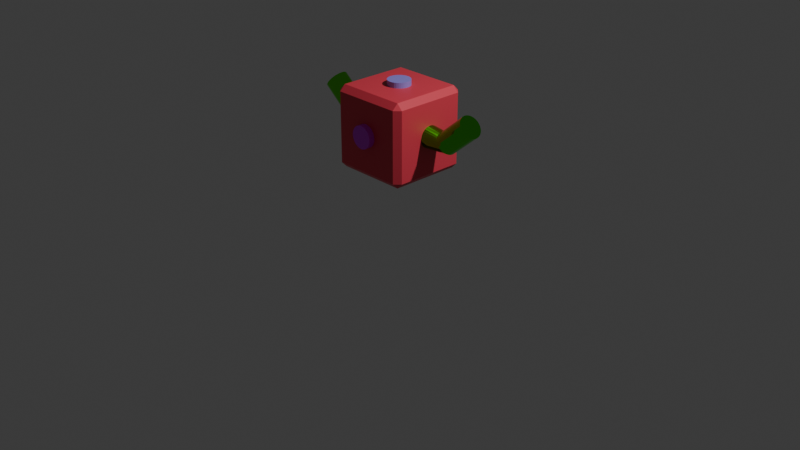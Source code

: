 # Source: Qubert.blend  (saved by Blender 4.3.34; exported with 4.5.12 LTS)
import bpy
from mathutils import Matrix  # noqa: F401  (used for matrix-valued properties, if any)

bpy.ops.wm.read_factory_settings(use_empty=True)
scene = bpy.context.scene
scene.name = 'Scene'

# ---- collections
col_collection = bpy.data.collections.new('Collection'); scene.collection.children.link(col_collection)

# ---- materials (node trees are filled in below, after node groups)
mat_material = bpy.data.materials.new('Material')
mat_material.alpha_threshold = 0.0
mat_material.roughness = 0.5
mat_material.line_color = (0.0, 0.0, 0.0, 1.0)
mat_material_003 = bpy.data.materials.new('Material.003')
mat_material_005 = bpy.data.materials.new('Material.005')
mat_material_004 = bpy.data.materials.new('Material.004')
mat_material_002 = bpy.data.materials.new('Material.002')
mat_material_001 = bpy.data.materials.new('Material.001')
mat_material_006 = bpy.data.materials.new('Material.006')

# ---- material node trees
mat_material.use_nodes = True; mat_material.node_tree.nodes.clear()
_N = mat_material.node_tree.nodes; _L = mat_material.node_tree.links
n0 = _N.new('ShaderNodeOutputMaterial'); n0.name = 'Material Output'; n0.location = (300, 300)
n1 = _N.new('ShaderNodeBsdfPrincipled'); n1.name = 'Principled BSDF'; n1.location = (10, 300)
n1.inputs[0].default_value = (0.8, 0.05678, 0.09176, 1.0)
n1.inputs[3].default_value = 1.45
_L.new(n1.outputs[0], n0.inputs[0])
n0.is_active_output = True
mat_material_003.use_nodes = True; mat_material_003.node_tree.nodes.clear()
_N = mat_material_003.node_tree.nodes; _L = mat_material_003.node_tree.links
n0 = _N.new('ShaderNodeBsdfPrincipled'); n0.name = 'Principled BSDF'; n0.location = (10, 300)
n0.inputs[0].default_value = (0.3253, 0.2674, 0.8014, 1.0)
n1 = _N.new('ShaderNodeOutputMaterial'); n1.name = 'Material Output'; n1.location = (300, 300)
_L.new(n0.outputs[0], n1.inputs[0])
n1.is_active_output = True
mat_material_005.use_nodes = True; mat_material_005.node_tree.nodes.clear()
_N = mat_material_005.node_tree.nodes; _L = mat_material_005.node_tree.links
n0 = _N.new('ShaderNodeBsdfPrincipled'); n0.name = 'Principled BSDF'; n0.location = (10, 300)
n0.inputs[0].default_value = (0.07458, 0.8011, 0.0, 1.0)
n0.inputs[1].default_value = 1.0
n0.inputs[2].default_value = 0.0
n1 = _N.new('ShaderNodeOutputMaterial'); n1.name = 'Material Output'; n1.location = (300, 300)
_L.new(n0.outputs[0], n1.inputs[0])
n1.is_active_output = True
mat_material_004.use_nodes = True; mat_material_004.node_tree.nodes.clear()
_N = mat_material_004.node_tree.nodes; _L = mat_material_004.node_tree.links
n0 = _N.new('ShaderNodeBsdfPrincipled'); n0.name = 'Principled BSDF'; n0.location = (10, 300)
n0.inputs[0].default_value = (0.0, 0.8015, 0.4343, 1.0)
n1 = _N.new('ShaderNodeOutputMaterial'); n1.name = 'Material Output'; n1.location = (300, 300)
_L.new(n0.outputs[0], n1.inputs[0])
n1.is_active_output = True
mat_material_002.use_nodes = True; mat_material_002.node_tree.nodes.clear()
_N = mat_material_002.node_tree.nodes; _L = mat_material_002.node_tree.links
n0 = _N.new('ShaderNodeBsdfPrincipled'); n0.name = 'Principled BSDF'; n0.location = (10, 300)
n0.inputs[0].default_value = (0.001349, 0.8007, 0.0, 1.0)
n1 = _N.new('ShaderNodeOutputMaterial'); n1.name = 'Material Output'; n1.location = (300, 300)
_L.new(n0.outputs[0], n1.inputs[0])
n1.is_active_output = True
mat_material_001.use_nodes = True; mat_material_001.node_tree.nodes.clear()
_N = mat_material_001.node_tree.nodes; _L = mat_material_001.node_tree.links
n0 = _N.new('ShaderNodeBsdfPrincipled'); n0.name = 'Principled BSDF'; n0.location = (10, 300)
n0.inputs[0].default_value = (0.6673, 0.0, 0.8033, 1.0)
n1 = _N.new('ShaderNodeOutputMaterial'); n1.name = 'Material Output'; n1.location = (300, 300)
_L.new(n0.outputs[0], n1.inputs[0])
n1.is_active_output = True
mat_material_006.use_nodes = True; mat_material_006.node_tree.nodes.clear()
_N = mat_material_006.node_tree.nodes; _L = mat_material_006.node_tree.links
n0 = _N.new('ShaderNodeBsdfPrincipled'); n0.name = 'Principled BSDF'; n0.location = (10, 300)
n0.inputs[0].default_value = (0.112, 0.8, 0.0, 1.0)
n0.inputs[1].default_value = 1.0
n0.inputs[2].default_value = 0.0
n0.inputs[3].default_value = 0.0
n1 = _N.new('ShaderNodeOutputMaterial'); n1.name = 'Material Output'; n1.location = (300, 300)
_L.new(n0.outputs[0], n1.inputs[0])
n1.is_active_output = True

# ---- world
world_world = bpy.data.worlds.new('World'); scene.world = world_world
world_world.use_nodes = True; world_world.node_tree.nodes.clear()
_N = world_world.node_tree.nodes; _L = world_world.node_tree.links
n0 = _N.new('ShaderNodeOutputWorld'); n0.name = 'World Output'; n0.location = (300, 300)
n1 = _N.new('ShaderNodeBackground'); n1.name = 'Background'; n1.location = (10, 300)
n1.inputs[0].default_value = (0.05088, 0.05088, 0.05088, 1.0)
_L.new(n1.outputs[0], n0.inputs[0])
n0.is_active_output = True
world_world.color = (0.05088, 0.05088, 0.05088)
world_world.sun_shadow_jitter_overblur = 0.0

# ---- cameras
cam_camera = bpy.data.cameras.new('Camera')
cam_camera.clip_end = 100.0
cam_camera.ortho_scale = 7.314

# ---- lights
light_light = bpy.data.lights.new('Light', 'POINT')
light_light.energy = 1000.0
light_light.shadow_soft_size = 0.1

# ---- meshes
me_cube = bpy.data.meshes.new('Cube')
me_cube.from_pydata([(1.0, 1.0, 1.0), (1.0, 1.0, -1.0), (1.0, -1.0, 1.0), (1.0, -1.0, -1.0), (-1.0, 1.0, 1.0), (-1.0, 1.0, -1.0), (-1.0, -1.0, 1.0), (-1.0, -1.0, -1.0)], [], [(0, 4, 6, 2), (3, 2, 6, 7), (7, 6, 4, 5), (5, 1, 3, 7), (1, 0, 2, 3), (5, 4, 0, 1)])
_uv = me_cube.uv_layers.new(name='UVMap')
_uv.uv.foreach_set('vector', [0.625, 0.5, 0.875, 0.5, 0.875, 0.75, 0.625, 0.75, 0.375, 0.75, 0.625, 0.75, 0.625, 1.0, 0.375, 1.0, 0.375, 0.0, 0.625, 0.0, 0.625, 0.25, 0.375, 0.25, 0.125, 0.5, 0.375, 0.5, 0.375, 0.75, 0.125, 0.75, 0.375, 0.5, 0.625, 0.5, 0.625, 0.75, 0.375, 0.75, 0.375, 0.25, 0.625, 0.25, 0.625, 0.5, 0.375, 0.5])
me_cube.materials.append(mat_material)
me_cube.use_mirror_vertex_groups = False
me_cube.update()
me_cylinder = bpy.data.meshes.new('Cylinder')
me_cylinder.from_pydata([(0.0, 1.0, -1.0), (0.0, 1.0, -0.2417), (0.1951, 0.9808, -1.0), (0.1951, 0.9808, -0.2417), (0.3827, 0.9239, -1.0), (0.3827, 0.9239, -0.2417), (0.5556, 0.8315, -1.0), (0.5556, 0.8315, -0.2417), (0.7071, 0.7071, -1.0), (0.7071, 0.7071, -0.2417), (0.8315, 0.5556, -1.0), (0.8315, 0.5556, -0.2417), (0.9239, 0.3827, -1.0), (0.9239, 0.3827, -0.2417), (0.9808, 0.1951, -1.0), (0.9808, 0.1951, -0.2417), (1.0, 0.0, -1.0), (1.0, 0.0, -0.2417), (0.9808, -0.1951, -1.0), (0.9808, -0.1951, -0.2417), (0.9239, -0.3827, -1.0), (0.9239, -0.3827, -0.2417), (0.8315, -0.5556, -1.0), (0.8315, -0.5556, -0.2417), (0.7071, -0.7071, -1.0), (0.7071, -0.7071, -0.2417), (0.5556, -0.8315, -1.0), (0.5556, -0.8315, -0.2417), (0.3827, -0.9239, -1.0), (0.3827, -0.9239, -0.2417), (0.1951, -0.9808, -1.0), (0.1951, -0.9808, -0.2417), (0.0, -1.0, -1.0), (0.0, -1.0, -0.2417), (-0.1951, -0.9808, -1.0), (-0.1951, -0.9808, -0.2417), (-0.3827, -0.9239, -1.0), (-0.3827, -0.9239, -0.2417), (-0.5556, -0.8315, -1.0), (-0.5556, -0.8315, -0.2417), (-0.7071, -0.7071, -1.0), (-0.7071, -0.7071, -0.2417), (-0.8315, -0.5556, -1.0), (-0.8315, -0.5556, -0.2417), (-0.9239, -0.3827, -1.0), (-0.9239, -0.3827, -0.2417), (-0.9808, -0.1951, -1.0), (-0.9808, -0.1951, -0.2417), (-1.0, 0.0, -1.0), (-1.0, 0.0, -0.2417), (-0.9808, 0.1951, -1.0), (-0.9808, 0.1951, -0.2417), (-0.9239, 0.3827, -1.0), (-0.9239, 0.3827, -0.2417), (-0.8315, 0.5556, -1.0), (-0.8315, 0.5556, -0.2417), (-0.7071, 0.7071, -1.0), (-0.7071, 0.7071, -0.2417), (-0.5556, 0.8315, -1.0), (-0.5556, 0.8315, -0.2417), (-0.3827, 0.9239, -1.0), (-0.3827, 0.9239, -0.2417), (-0.1951, 0.9808, -1.0), (-0.1951, 0.9808, -0.2417)], [], [(0, 1, 3, 2), (2, 3, 5, 4), (4, 5, 7, 6), (6, 7, 9, 8), (8, 9, 11, 10), (10, 11, 13, 12), (12, 13, 15, 14), (14, 15, 17, 16), (16, 17, 19, 18), (18, 19, 21, 20), (20, 21, 23, 22), (22, 23, 25, 24), (24, 25, 27, 26), (26, 27, 29, 28), (28, 29, 31, 30), (30, 31, 33, 32), (32, 33, 35, 34), (34, 35, 37, 36), (36, 37, 39, 38), (38, 39, 41, 40), (40, 41, 43, 42), (42, 43, 45, 44), (44, 45, 47, 46), (46, 47, 49, 48), (48, 49, 51, 50), (50, 51, 53, 52), (52, 53, 55, 54), (54, 55, 57, 56), (56, 57, 59, 58), (58, 59, 61, 60), (3, 1, 63, 61, 59, 57, 55, 53, 51, 49, 47, 45, 43, 41, 39, 37, 35, 33, 31, 29, 27, 25, 23, 21, 19, 17, 15, 13, 11, 9, 7, 5), (60, 61, 63, 62), (62, 63, 1, 0), (0, 2, 4, 6, 8, 10, 12, 14, 16, 18, 20, 22, 24, 26, 28, 30, 32, 34, 36, 38, 40, 42, 44, 46, 48, 50, 52, 54, 56, 58, 60, 62)])
_uv = me_cylinder.uv_layers.new(name='UVMap')
_uv.uv.foreach_set('vector', [1.0, 0.5, 1.0, 1.0, 0.9688, 1.0, 0.9688, 0.5, 0.9688, 0.5, 0.9688, 1.0, 0.9375, 1.0, 0.9375, 0.5, 0.9375, 0.5, 0.9375, 1.0, 0.9062, 1.0, 0.9062, 0.5, 0.9062, 0.5, 0.9062, 1.0, 0.875, 1.0, 0.875, 0.5, 0.875, 0.5, 0.875, 1.0, 0.8438, 1.0, 0.8438, 0.5, 0.8438, 0.5, 0.8438, 1.0, 0.8125, 1.0, 0.8125, 0.5, 0.8125, 0.5, 0.8125, 1.0, 0.7812, 1.0, 0.7812, 0.5, 0.7812, 0.5, 0.7812, 1.0, 0.75, 1.0, 0.75, 0.5, 0.75, 0.5, 0.75, 1.0, 0.7188, 1.0, 0.7188, 0.5, 0.7188, 0.5, 0.7188, 1.0, 0.6875, 1.0, 0.6875, 0.5, 0.6875, 0.5, 0.6875, 1.0, 0.6562, 1.0, 0.6562, 0.5, 0.6562, 0.5, 0.6562, 1.0, 0.625, 1.0, 0.625, 0.5, 0.625, 0.5, 0.625, 1.0, 0.5938, 1.0, 0.5938, 0.5, 0.5938, 0.5, 0.5938, 1.0, 0.5625, 1.0, 0.5625, 0.5, 0.5625, 0.5, 0.5625, 1.0, 0.5312, 1.0, 0.5312, 0.5, 0.5312, 0.5, 0.5312, 1.0, 0.5, 1.0, 0.5, 0.5, 0.5, 0.5, 0.5, 1.0, 0.4688, 1.0, 0.4688, 0.5, 0.4688, 0.5, 0.4688, 1.0, 0.4375, 1.0, 0.4375, 0.5, 0.4375, 0.5, 0.4375, 1.0, 0.4062, 1.0, 0.4062, 0.5, 0.4062, 0.5, 0.4062, 1.0, 0.375, 1.0, 0.375, 0.5, 0.375, 0.5, 0.375, 1.0, 0.3438, 1.0, 0.3438, 0.5, 0.3438, 0.5, 0.3438, 1.0, 0.3125, 1.0, 0.3125, 0.5, 0.3125, 0.5, 0.3125, 1.0, 0.2812, 1.0, 0.2812, 0.5, 0.2812, 0.5, 0.2812, 1.0, 0.25, 1.0, 0.25, 0.5, 0.25, 0.5, 0.25, 1.0, 0.2188, 1.0, 0.2188, 0.5, 0.2188, 0.5, 0.2188, 1.0, 0.1875, 1.0, 0.1875, 0.5, 0.1875, 0.5, 0.1875, 1.0, 0.1562, 1.0, 0.1562, 0.5, 0.1562, 0.5, 0.1562, 1.0, 0.125, 1.0, 0.125, 0.5, 0.125, 0.5, 0.125, 1.0, 0.09375, 1.0, 0.09375, 0.5, 0.09375, 0.5, 0.09375, 1.0, 0.0625, 1.0, 0.0625, 0.5, 0.2968, 0.4854, 0.25, 0.49, 0.2032, 0.4854, 0.1582, 0.4717, 0.1167, 0.4496, 0.08029, 0.4197, 0.05045, 0.3833, 0.02827, 0.3418, 0.01461, 0.2968, 0.01, 0.25, 0.01461, 0.2032, 0.02827, 0.1582, 0.05045, 0.1167, 0.08029, 0.08029, 0.1167, 0.05045, 0.1582, 0.02827, 0.2032, 0.01461, 0.25, 0.01, 0.2968, 0.01461, 0.3418, 0.02827, 0.3833, 0.05045, 0.4197, 0.08029, 0.4496, 0.1167, 0.4717, 0.1582, 0.4854, 0.2032, 0.49, 0.25, 0.4854, 0.2968, 0.4717, 0.3418, 0.4496, 0.3833, 0.4197, 0.4197, 0.3833, 0.4496, 0.3418, 0.4717, 0.0625, 0.5, 0.0625, 1.0, 0.03125, 1.0, 0.03125, 0.5, 0.03125, 0.5, 0.03125, 1.0, 0.0, 1.0, 0.0, 0.5, 0.75, 0.49, 0.7968, 0.4854, 0.8418, 0.4717, 0.8833, 0.4496, 0.9197, 0.4197, 0.9496, 0.3833, 0.9717, 0.3418, 0.9854, 0.2968, 0.99, 0.25, 0.9854, 0.2032, 0.9717, 0.1582, 0.9496, 0.1167, 0.9197, 0.08029, 0.8833, 0.05045, 0.8418, 0.02827, 0.7968, 0.01461, 0.75, 0.01, 0.7032, 0.01461, 0.6582, 0.02827, 0.6167, 0.05045, 0.5803, 0.08029, 0.5504, 0.1167, 0.5283, 0.1582, 0.5146, 0.2032, 0.51, 0.25, 0.5146, 0.2968, 0.5283, 0.3418, 0.5504, 0.3833, 0.5803, 0.4197, 0.6167, 0.4496, 0.6582, 0.4717, 0.7032, 0.4854])
me_cylinder.materials.append(mat_material_003)
me_cylinder.update()
me_cylinder_001 = bpy.data.meshes.new('Cylinder.001')
me_cylinder_001.from_pydata([(0.0, 1.0, -1.0), (-0.02453, 0.9987, 1.089), (0.1951, 0.9808, -1.0), (0.1246, 0.9888, 1.216), (0.3827, 0.9239, -1.0), (0.2689, 0.941, 1.34), (0.5556, 0.8315, -1.0), (0.4028, 0.8569, 1.456), (0.7071, 0.7071, -1.0), (0.5213, 0.74, 1.559), (0.8315, 0.5556, -1.0), (0.6198, 0.5946, 1.646), (0.9239, 0.3827, -1.0), (0.6944, 0.4263, 1.714), (0.9808, 0.1951, -1.0), (0.7424, 0.2417, 1.759), (1.0, 0.0, -1.0), (0.7618, 0.04779, 1.78), (0.9808, -0.1951, -1.0), (0.7519, -0.148, 1.777), (0.9239, -0.3827, -1.0), (0.7132, -0.338, 1.748), (0.8315, -0.5556, -1.0), (0.647, -0.5151, 1.696), (0.7071, -0.7071, -1.0), (0.556, -0.6724, 1.623), (0.5556, -0.8315, -1.0), (0.4436, -0.8038, 1.53), (0.3827, -0.9239, -1.0), (0.3142, -0.9044, 1.423), (0.1951, -0.9808, -1.0), (0.1727, -0.9702, 1.304), (0.0, -1.0, -1.0), (0.02452, -0.9987, 1.179), (-0.1951, -0.9808, -1.0), (-0.1246, -0.9888, 1.052), (-0.3827, -0.9239, -1.0), (-0.2689, -0.941, 0.9284), (-0.5556, -0.8315, -1.0), (-0.4028, -0.8569, 0.8125), (-0.7071, -0.7071, -1.0), (-0.5213, -0.74, 0.709), (-0.8315, -0.5556, -1.0), (-0.6198, -0.5946, 0.6219), (-0.9239, -0.3827, -1.0), (-0.6944, -0.4263, 0.5544), (-0.9808, -0.1951, -1.0), (-0.7424, -0.2417, 0.5092), (-1.0, 0.0, -1.0), (-0.7618, -0.04779, 0.488), (-0.9808, 0.1951, -1.0), (-0.7519, 0.148, 0.4916), (-0.9239, 0.3827, -1.0), (-0.7132, 0.338, 0.52), (-0.8315, 0.5556, -1.0), (-0.647, 0.5151, 0.5719), (-0.7071, 0.7071, -1.0), (-0.556, 0.6724, 0.6454), (-0.5556, 0.8315, -1.0), (-0.4436, 0.8038, 0.7378), (-0.3827, 0.9239, -1.0), (-0.3142, 0.9044, 0.8453), (-0.1951, 0.9808, -1.0), (-0.1727, 0.9702, 0.9639), (-2.064, 1.057, 3.489), (-1.915, 1.047, 3.616), (-1.77, 0.9989, 3.74), (-1.636, 0.9149, 3.856), (-1.518, 0.7979, 3.959), (-1.419, 0.6525, 4.046), (-1.345, 0.4843, 4.114), (-1.297, 0.2997, 4.159), (-1.277, 0.1058, 4.18), (-1.287, -0.09, 4.177), (-1.326, -0.2801, 4.148), (-1.392, -0.4571, 4.096), (-1.483, -0.6144, 4.023), (-1.596, -0.7459, 3.93), (-1.725, -0.8464, 3.823), (-1.866, -0.9122, 3.704), (-2.015, -0.9407, 3.579), (-2.164, -0.9309, 3.452), (-2.308, -0.883, 3.328), (-2.442, -0.799, 3.213), (-2.56, -0.682, 3.109), (-2.659, -0.5366, 3.022), (-2.734, -0.3684, 2.954), (-2.781, -0.1837, 2.909), (-2.801, 0.01017, 2.888), (-2.791, 0.2059, 2.892), (-2.752, 0.396, 2.92), (-2.686, 0.5731, 2.972), (-2.595, 0.7303, 3.045), (-2.483, 0.8618, 3.138), (-2.353, 0.9623, 3.245), (-2.212, 1.028, 3.364)], [], [(0, 1, 3, 2), (2, 3, 5, 4), (4, 5, 7, 6), (6, 7, 9, 8), (8, 9, 11, 10), (10, 11, 13, 12), (12, 13, 15, 14), (14, 15, 17, 16), (16, 17, 19, 18), (18, 19, 21, 20), (20, 21, 23, 22), (22, 23, 25, 24), (24, 25, 27, 26), (26, 27, 29, 28), (28, 29, 31, 30), (30, 31, 33, 32), (32, 33, 35, 34), (34, 35, 37, 36), (36, 37, 39, 38), (38, 39, 41, 40), (40, 41, 43, 42), (42, 43, 45, 44), (44, 45, 47, 46), (46, 47, 49, 48), (48, 49, 51, 50), (50, 51, 53, 52), (52, 53, 55, 54), (54, 55, 57, 56), (56, 57, 59, 58), (58, 59, 61, 60), (49, 47, 87, 88), (60, 61, 63, 62), (62, 63, 1, 0), (0, 2, 4, 6, 8, 10, 12, 14, 16, 18, 20, 22, 24, 26, 28, 30, 32, 34, 36, 38, 40, 42, 44, 46, 48, 50, 52, 54, 56, 58, 60, 62), (65, 64, 95, 94, 93, 92, 91, 90, 89, 88, 87, 86, 85, 84, 83, 82, 81, 80, 79, 78, 77, 76, 75, 74, 73, 72, 71, 70, 69, 68, 67, 66), (5, 3, 65, 66), (23, 21, 74, 75), (41, 39, 83, 84), (59, 57, 92, 93), (15, 13, 70, 71), (33, 31, 79, 80), (51, 49, 88, 89), (7, 5, 66, 67), (25, 23, 75, 76), (43, 41, 84, 85), (61, 59, 93, 94), (17, 15, 71, 72), (35, 33, 80, 81), (53, 51, 89, 90), (9, 7, 67, 68), (27, 25, 76, 77), (45, 43, 85, 86), (63, 61, 94, 95), (19, 17, 72, 73), (37, 35, 81, 82), (55, 53, 90, 91), (11, 9, 68, 69), (29, 27, 77, 78), (47, 45, 86, 87), (3, 1, 64, 65), (1, 63, 95, 64), (21, 19, 73, 74), (39, 37, 82, 83), (57, 55, 91, 92), (13, 11, 69, 70), (31, 29, 78, 79)])
_uv = me_cylinder_001.uv_layers.new(name='UVMap')
_uv.uv.foreach_set('vector', [1.0, 0.5, 1.0, 1.0, 0.9688, 1.0, 0.9688, 0.5, 0.9688, 0.5, 0.9688, 1.0, 0.9375, 1.0, 0.9375, 0.5, 0.9375, 0.5, 0.9375, 1.0, 0.9062, 1.0, 0.9062, 0.5, 0.9062, 0.5, 0.9062, 1.0, 0.875, 1.0, 0.875, 0.5, 0.875, 0.5, 0.875, 1.0, 0.8438, 1.0, 0.8438, 0.5, 0.8438, 0.5, 0.8438, 1.0, 0.8125, 1.0, 0.8125, 0.5, 0.8125, 0.5, 0.8125, 1.0, 0.7812, 1.0, 0.7812, 0.5, 0.7812, 0.5, 0.7812, 1.0, 0.75, 1.0, 0.75, 0.5, 0.75, 0.5, 0.75, 1.0, 0.7188, 1.0, 0.7188, 0.5, 0.7188, 0.5, 0.7188, 1.0, 0.6875, 1.0, 0.6875, 0.5, 0.6875, 0.5, 0.6875, 1.0, 0.6562, 1.0, 0.6562, 0.5, 0.6562, 0.5, 0.6562, 1.0, 0.625, 1.0, 0.625, 0.5, 0.625, 0.5, 0.625, 1.0, 0.5938, 1.0, 0.5938, 0.5, 0.5938, 0.5, 0.5938, 1.0, 0.5625, 1.0, 0.5625, 0.5, 0.5625, 0.5, 0.5625, 1.0, 0.5312, 1.0, 0.5312, 0.5, 0.5312, 0.5, 0.5312, 1.0, 0.5, 1.0, 0.5, 0.5, 0.5, 0.5, 0.5, 1.0, 0.4688, 1.0, 0.4688, 0.5, 0.4688, 0.5, 0.4688, 1.0, 0.4375, 1.0, 0.4375, 0.5, 0.4375, 0.5, 0.4375, 1.0, 0.4062, 1.0, 0.4062, 0.5, 0.4062, 0.5, 0.4062, 1.0, 0.375, 1.0, 0.375, 0.5, 0.375, 0.5, 0.375, 1.0, 0.3438, 1.0, 0.3438, 0.5, 0.3438, 0.5, 0.3438, 1.0, 0.3125, 1.0, 0.3125, 0.5, 0.3125, 0.5, 0.3125, 1.0, 0.2812, 1.0, 0.2812, 0.5, 0.2812, 0.5, 0.2812, 1.0, 0.25, 1.0, 0.25, 0.5, 0.25, 0.5, 0.25, 1.0, 0.2188, 1.0, 0.2188, 0.5, 0.2188, 0.5, 0.2188, 1.0, 0.1875, 1.0, 0.1875, 0.5, 0.1875, 0.5, 0.1875, 1.0, 0.1562, 1.0, 0.1562, 0.5, 0.1562, 0.5, 0.1562, 1.0, 0.125, 1.0, 0.125, 0.5, 0.125, 0.5, 0.125, 1.0, 0.09375, 1.0, 0.09375, 0.5, 0.09375, 0.5, 0.09375, 1.0, 0.0625, 1.0, 0.0625, 0.5, 0.25, 1.0, 0.2812, 1.0, 0.2812, 1.0, 0.25, 1.0, 0.0625, 0.5, 0.0625, 1.0, 0.03125, 1.0, 0.03125, 0.5, 0.03125, 0.5, 0.03125, 1.0, 0.0, 1.0, 0.0, 0.5, 0.75, 0.49, 0.7968, 0.4854, 0.8418, 0.4717, 0.8833, 0.4496, 0.9197, 0.4197, 0.9496, 0.3833, 0.9717, 0.3418, 0.9854, 0.2968, 0.99, 0.25, 0.9854, 0.2032, 0.9717, 0.1582, 0.9496, 0.1167, 0.9197, 0.08029, 0.8833, 0.05045, 0.8418, 0.02827, 0.7968, 0.01461, 0.75, 0.01, 0.7032, 0.01461, 0.6582, 0.02827, 0.6167, 0.05045, 0.5803, 0.08029, 0.5504, 0.1167, 0.5283, 0.1582, 0.5146, 0.2032, 0.51, 0.25, 0.5146, 0.2968, 0.5283, 0.3418, 0.5504, 0.3833, 0.5803, 0.4197, 0.6167, 0.4496, 0.6582, 0.4717, 0.7032, 0.4854, 0.2968, 0.4854, 0.25, 0.49, 0.2032, 0.4854, 0.1582, 0.4717, 0.1167, 0.4496, 0.08029, 0.4197, 0.05045, 0.3833, 0.02827, 0.3418, 0.01461, 0.2968, 0.01, 0.25, 0.01461, 0.2032, 0.02827, 0.1582, 0.05045, 0.1167, 0.08029, 0.08029, 0.1167, 0.05045, 0.1582, 0.02827, 0.2032, 0.01461, 0.25, 0.01, 0.2968, 0.01461, 0.3418, 0.02827, 0.3833, 0.05045, 0.4197, 0.08029, 0.4496, 0.1167, 0.4717, 0.1582, 0.4854, 0.2032, 0.49, 0.25, 0.4854, 0.2968, 0.4717, 0.3418, 0.4496, 0.3833, 0.4197, 0.4197, 0.3833, 0.4496, 0.3418, 0.4717, 0.9375, 1.0, 0.9688, 1.0, 0.9688, 1.0, 0.9375, 1.0, 0.6562, 1.0, 0.6875, 1.0, 0.6875, 1.0, 0.6562, 1.0, 0.375, 1.0, 0.4062, 1.0, 0.4062, 1.0, 0.375, 1.0, 0.09375, 1.0, 0.125, 1.0, 0.125, 1.0, 0.09375, 1.0, 0.7812, 1.0, 0.8125, 1.0, 0.8125, 1.0, 0.7812, 1.0, 0.5, 1.0, 0.5312, 1.0, 0.5312, 1.0, 0.5, 1.0, 0.2188, 1.0, 0.25, 1.0, 0.25, 1.0, 0.2188, 1.0, 0.9062, 1.0, 0.9375, 1.0, 0.9375, 1.0, 0.9062, 1.0, 0.625, 1.0, 0.6562, 1.0, 0.6562, 1.0, 0.625, 1.0, 0.3438, 1.0, 0.375, 1.0, 0.375, 1.0, 0.3438, 1.0, 0.0625, 1.0, 0.09375, 1.0, 0.09375, 1.0, 0.0625, 1.0, 0.75, 1.0, 0.7812, 1.0, 0.7812, 1.0, 0.75, 1.0, 0.4688, 1.0, 0.5, 1.0, 0.5, 1.0, 0.4688, 1.0, 0.1875, 1.0, 0.2188, 1.0, 0.2188, 1.0, 0.1875, 1.0, 0.875, 1.0, 0.9062, 1.0, 0.9062, 1.0, 0.875, 1.0, 0.5938, 1.0, 0.625, 1.0, 0.625, 1.0, 0.5938, 1.0, 0.3125, 1.0, 0.3438, 1.0, 0.3438, 1.0, 0.3125, 1.0, 0.03125, 1.0, 0.0625, 1.0, 0.0625, 1.0, 0.03125, 1.0, 0.7188, 1.0, 0.75, 1.0, 0.75, 1.0, 0.7188, 1.0, 0.4375, 1.0, 0.4688, 1.0, 0.4688, 1.0, 0.4375, 1.0, 0.1562, 1.0, 0.1875, 1.0, 0.1875, 1.0, 0.1562, 1.0, 0.8438, 1.0, 0.875, 1.0, 0.875, 1.0, 0.8438, 1.0, 0.5625, 1.0, 0.5938, 1.0, 0.5938, 1.0, 0.5625, 1.0, 0.2812, 1.0, 0.3125, 1.0, 0.3125, 1.0, 0.2812, 1.0, 0.9688, 1.0, 1.0, 1.0, 1.0, 1.0, 0.9688, 1.0, 0.0, 1.0, 0.03125, 1.0, 0.03125, 1.0, 0.0, 1.0, 0.6875, 1.0, 0.7188, 1.0, 0.7188, 1.0, 0.6875, 1.0, 0.4062, 1.0, 0.4375, 1.0, 0.4375, 1.0, 0.4062, 1.0, 0.125, 1.0, 0.1562, 1.0, 0.1562, 1.0, 0.125, 1.0, 0.8125, 1.0, 0.8438, 1.0, 0.8438, 1.0, 0.8125, 1.0, 0.5312, 1.0, 0.5625, 1.0, 0.5625, 1.0, 0.5312, 1.0])
me_cylinder_001.materials.append(mat_material_005)
me_cylinder_001.update()
me_cylinder_003 = bpy.data.meshes.new('Cylinder.003')
me_cylinder_003.from_pydata([(0.0, 1.0, -1.0), (0.0, 1.0, -0.2417), (0.1951, 0.9808, -1.0), (0.1951, 0.9808, -0.2417), (0.3827, 0.9239, -1.0), (0.3827, 0.9239, -0.2417), (0.5556, 0.8315, -1.0), (0.5556, 0.8315, -0.2417), (0.7071, 0.7071, -1.0), (0.7071, 0.7071, -0.2417), (0.8315, 0.5556, -1.0), (0.8315, 0.5556, -0.2417), (0.9239, 0.3827, -1.0), (0.9239, 0.3827, -0.2417), (0.9808, 0.1951, -1.0), (0.9808, 0.1951, -0.2417), (1.0, 0.0, -1.0), (1.0, 0.0, -0.2417), (0.9808, -0.1951, -1.0), (0.9808, -0.1951, -0.2417), (0.9239, -0.3827, -1.0), (0.9239, -0.3827, -0.2417), (0.8315, -0.5556, -1.0), (0.8315, -0.5556, -0.2417), (0.7071, -0.7071, -1.0), (0.7071, -0.7071, -0.2417), (0.5556, -0.8315, -1.0), (0.5556, -0.8315, -0.2417), (0.3827, -0.9239, -1.0), (0.3827, -0.9239, -0.2417), (0.1951, -0.9808, -1.0), (0.1951, -0.9808, -0.2417), (0.0, -1.0, -1.0), (0.0, -1.0, -0.2417), (-0.1951, -0.9808, -1.0), (-0.1951, -0.9808, -0.2417), (-0.3827, -0.9239, -1.0), (-0.3827, -0.9239, -0.2417), (-0.5556, -0.8315, -1.0), (-0.5556, -0.8315, -0.2417), (-0.7071, -0.7071, -1.0), (-0.7071, -0.7071, -0.2417), (-0.8315, -0.5556, -1.0), (-0.8315, -0.5556, -0.2417), (-0.9239, -0.3827, -1.0), (-0.9239, -0.3827, -0.2417), (-0.9808, -0.1951, -1.0), (-0.9808, -0.1951, -0.2417), (-1.0, 0.0, -1.0), (-1.0, 0.0, -0.2417), (-0.9808, 0.1951, -1.0), (-0.9808, 0.1951, -0.2417), (-0.9239, 0.3827, -1.0), (-0.9239, 0.3827, -0.2417), (-0.8315, 0.5556, -1.0), (-0.8315, 0.5556, -0.2417), (-0.7071, 0.7071, -1.0), (-0.7071, 0.7071, -0.2417), (-0.5556, 0.8315, -1.0), (-0.5556, 0.8315, -0.2417), (-0.3827, 0.9239, -1.0), (-0.3827, 0.9239, -0.2417), (-0.1951, 0.9808, -1.0), (-0.1951, 0.9808, -0.2417)], [], [(0, 1, 3, 2), (2, 3, 5, 4), (4, 5, 7, 6), (6, 7, 9, 8), (8, 9, 11, 10), (10, 11, 13, 12), (12, 13, 15, 14), (14, 15, 17, 16), (16, 17, 19, 18), (18, 19, 21, 20), (20, 21, 23, 22), (22, 23, 25, 24), (24, 25, 27, 26), (26, 27, 29, 28), (28, 29, 31, 30), (30, 31, 33, 32), (32, 33, 35, 34), (34, 35, 37, 36), (36, 37, 39, 38), (38, 39, 41, 40), (40, 41, 43, 42), (42, 43, 45, 44), (44, 45, 47, 46), (46, 47, 49, 48), (48, 49, 51, 50), (50, 51, 53, 52), (52, 53, 55, 54), (54, 55, 57, 56), (56, 57, 59, 58), (58, 59, 61, 60), (3, 1, 63, 61, 59, 57, 55, 53, 51, 49, 47, 45, 43, 41, 39, 37, 35, 33, 31, 29, 27, 25, 23, 21, 19, 17, 15, 13, 11, 9, 7, 5), (60, 61, 63, 62), (62, 63, 1, 0), (0, 2, 4, 6, 8, 10, 12, 14, 16, 18, 20, 22, 24, 26, 28, 30, 32, 34, 36, 38, 40, 42, 44, 46, 48, 50, 52, 54, 56, 58, 60, 62)])
_uv = me_cylinder_003.uv_layers.new(name='UVMap')
_uv.uv.foreach_set('vector', [1.0, 0.5, 1.0, 1.0, 0.9688, 1.0, 0.9688, 0.5, 0.9688, 0.5, 0.9688, 1.0, 0.9375, 1.0, 0.9375, 0.5, 0.9375, 0.5, 0.9375, 1.0, 0.9062, 1.0, 0.9062, 0.5, 0.9062, 0.5, 0.9062, 1.0, 0.875, 1.0, 0.875, 0.5, 0.875, 0.5, 0.875, 1.0, 0.8438, 1.0, 0.8438, 0.5, 0.8438, 0.5, 0.8438, 1.0, 0.8125, 1.0, 0.8125, 0.5, 0.8125, 0.5, 0.8125, 1.0, 0.7812, 1.0, 0.7812, 0.5, 0.7812, 0.5, 0.7812, 1.0, 0.75, 1.0, 0.75, 0.5, 0.75, 0.5, 0.75, 1.0, 0.7188, 1.0, 0.7188, 0.5, 0.7188, 0.5, 0.7188, 1.0, 0.6875, 1.0, 0.6875, 0.5, 0.6875, 0.5, 0.6875, 1.0, 0.6562, 1.0, 0.6562, 0.5, 0.6562, 0.5, 0.6562, 1.0, 0.625, 1.0, 0.625, 0.5, 0.625, 0.5, 0.625, 1.0, 0.5938, 1.0, 0.5938, 0.5, 0.5938, 0.5, 0.5938, 1.0, 0.5625, 1.0, 0.5625, 0.5, 0.5625, 0.5, 0.5625, 1.0, 0.5312, 1.0, 0.5312, 0.5, 0.5312, 0.5, 0.5312, 1.0, 0.5, 1.0, 0.5, 0.5, 0.5, 0.5, 0.5, 1.0, 0.4688, 1.0, 0.4688, 0.5, 0.4688, 0.5, 0.4688, 1.0, 0.4375, 1.0, 0.4375, 0.5, 0.4375, 0.5, 0.4375, 1.0, 0.4062, 1.0, 0.4062, 0.5, 0.4062, 0.5, 0.4062, 1.0, 0.375, 1.0, 0.375, 0.5, 0.375, 0.5, 0.375, 1.0, 0.3438, 1.0, 0.3438, 0.5, 0.3438, 0.5, 0.3438, 1.0, 0.3125, 1.0, 0.3125, 0.5, 0.3125, 0.5, 0.3125, 1.0, 0.2812, 1.0, 0.2812, 0.5, 0.2812, 0.5, 0.2812, 1.0, 0.25, 1.0, 0.25, 0.5, 0.25, 0.5, 0.25, 1.0, 0.2188, 1.0, 0.2188, 0.5, 0.2188, 0.5, 0.2188, 1.0, 0.1875, 1.0, 0.1875, 0.5, 0.1875, 0.5, 0.1875, 1.0, 0.1562, 1.0, 0.1562, 0.5, 0.1562, 0.5, 0.1562, 1.0, 0.125, 1.0, 0.125, 0.5, 0.125, 0.5, 0.125, 1.0, 0.09375, 1.0, 0.09375, 0.5, 0.09375, 0.5, 0.09375, 1.0, 0.0625, 1.0, 0.0625, 0.5, 0.2968, 0.4854, 0.25, 0.49, 0.2032, 0.4854, 0.1582, 0.4717, 0.1167, 0.4496, 0.08029, 0.4197, 0.05045, 0.3833, 0.02827, 0.3418, 0.01461, 0.2968, 0.01, 0.25, 0.01461, 0.2032, 0.02827, 0.1582, 0.05045, 0.1167, 0.08029, 0.08029, 0.1167, 0.05045, 0.1582, 0.02827, 0.2032, 0.01461, 0.25, 0.01, 0.2968, 0.01461, 0.3418, 0.02827, 0.3833, 0.05045, 0.4197, 0.08029, 0.4496, 0.1167, 0.4717, 0.1582, 0.4854, 0.2032, 0.49, 0.25, 0.4854, 0.2968, 0.4717, 0.3418, 0.4496, 0.3833, 0.4197, 0.4197, 0.3833, 0.4496, 0.3418, 0.4717, 0.0625, 0.5, 0.0625, 1.0, 0.03125, 1.0, 0.03125, 0.5, 0.03125, 0.5, 0.03125, 1.0, 0.0, 1.0, 0.0, 0.5, 0.75, 0.49, 0.7968, 0.4854, 0.8418, 0.4717, 0.8833, 0.4496, 0.9197, 0.4197, 0.9496, 0.3833, 0.9717, 0.3418, 0.9854, 0.2968, 0.99, 0.25, 0.9854, 0.2032, 0.9717, 0.1582, 0.9496, 0.1167, 0.9197, 0.08029, 0.8833, 0.05045, 0.8418, 0.02827, 0.7968, 0.01461, 0.75, 0.01, 0.7032, 0.01461, 0.6582, 0.02827, 0.6167, 0.05045, 0.5803, 0.08029, 0.5504, 0.1167, 0.5283, 0.1582, 0.5146, 0.2032, 0.51, 0.25, 0.5146, 0.2968, 0.5283, 0.3418, 0.5504, 0.3833, 0.5803, 0.4197, 0.6167, 0.4496, 0.6582, 0.4717, 0.7032, 0.4854])
me_cylinder_003.materials.append(mat_material_004)
me_cylinder_003.update()
me_cylinder_004 = bpy.data.meshes.new('Cylinder.004')
me_cylinder_004.from_pydata([(0.0, 1.0, -1.0), (0.0, 1.0, -0.2417), (0.1951, 0.9808, -1.0), (0.1951, 0.9808, -0.2417), (0.3827, 0.9239, -1.0), (0.3827, 0.9239, -0.2417), (0.5556, 0.8315, -1.0), (0.5556, 0.8315, -0.2417), (0.7071, 0.7071, -1.0), (0.7071, 0.7071, -0.2417), (0.8315, 0.5556, -1.0), (0.8315, 0.5556, -0.2417), (0.9239, 0.3827, -1.0), (0.9239, 0.3827, -0.2417), (0.9808, 0.1951, -1.0), (0.9808, 0.1951, -0.2417), (1.0, 0.0, -1.0), (1.0, 0.0, -0.2417), (0.9808, -0.1951, -1.0), (0.9808, -0.1951, -0.2417), (0.9239, -0.3827, -1.0), (0.9239, -0.3827, -0.2417), (0.8315, -0.5556, -1.0), (0.8315, -0.5556, -0.2417), (0.7071, -0.7071, -1.0), (0.7071, -0.7071, -0.2417), (0.5556, -0.8315, -1.0), (0.5556, -0.8315, -0.2417), (0.3827, -0.9239, -1.0), (0.3827, -0.9239, -0.2417), (0.1951, -0.9808, -1.0), (0.1951, -0.9808, -0.2417), (0.0, -1.0, -1.0), (0.0, -1.0, -0.2417), (-0.1951, -0.9808, -1.0), (-0.1951, -0.9808, -0.2417), (-0.3827, -0.9239, -1.0), (-0.3827, -0.9239, -0.2417), (-0.5556, -0.8315, -1.0), (-0.5556, -0.8315, -0.2417), (-0.7071, -0.7071, -1.0), (-0.7071, -0.7071, -0.2417), (-0.8315, -0.5556, -1.0), (-0.8315, -0.5556, -0.2417), (-0.9239, -0.3827, -1.0), (-0.9239, -0.3827, -0.2417), (-0.9808, -0.1951, -1.0), (-0.9808, -0.1951, -0.2417), (-1.0, 0.0, -1.0), (-1.0, 0.0, -0.2417), (-0.9808, 0.1951, -1.0), (-0.9808, 0.1951, -0.2417), (-0.9239, 0.3827, -1.0), (-0.9239, 0.3827, -0.2417), (-0.8315, 0.5556, -1.0), (-0.8315, 0.5556, -0.2417), (-0.7071, 0.7071, -1.0), (-0.7071, 0.7071, -0.2417), (-0.5556, 0.8315, -1.0), (-0.5556, 0.8315, -0.2417), (-0.3827, 0.9239, -1.0), (-0.3827, 0.9239, -0.2417), (-0.1951, 0.9808, -1.0), (-0.1951, 0.9808, -0.2417)], [], [(0, 1, 3, 2), (2, 3, 5, 4), (4, 5, 7, 6), (6, 7, 9, 8), (8, 9, 11, 10), (10, 11, 13, 12), (12, 13, 15, 14), (14, 15, 17, 16), (16, 17, 19, 18), (18, 19, 21, 20), (20, 21, 23, 22), (22, 23, 25, 24), (24, 25, 27, 26), (26, 27, 29, 28), (28, 29, 31, 30), (30, 31, 33, 32), (32, 33, 35, 34), (34, 35, 37, 36), (36, 37, 39, 38), (38, 39, 41, 40), (40, 41, 43, 42), (42, 43, 45, 44), (44, 45, 47, 46), (46, 47, 49, 48), (48, 49, 51, 50), (50, 51, 53, 52), (52, 53, 55, 54), (54, 55, 57, 56), (56, 57, 59, 58), (58, 59, 61, 60), (3, 1, 63, 61, 59, 57, 55, 53, 51, 49, 47, 45, 43, 41, 39, 37, 35, 33, 31, 29, 27, 25, 23, 21, 19, 17, 15, 13, 11, 9, 7, 5), (60, 61, 63, 62), (62, 63, 1, 0), (0, 2, 4, 6, 8, 10, 12, 14, 16, 18, 20, 22, 24, 26, 28, 30, 32, 34, 36, 38, 40, 42, 44, 46, 48, 50, 52, 54, 56, 58, 60, 62)])
_uv = me_cylinder_004.uv_layers.new(name='UVMap')
_uv.uv.foreach_set('vector', [1.0, 0.5, 1.0, 1.0, 0.9688, 1.0, 0.9688, 0.5, 0.9688, 0.5, 0.9688, 1.0, 0.9375, 1.0, 0.9375, 0.5, 0.9375, 0.5, 0.9375, 1.0, 0.9062, 1.0, 0.9062, 0.5, 0.9062, 0.5, 0.9062, 1.0, 0.875, 1.0, 0.875, 0.5, 0.875, 0.5, 0.875, 1.0, 0.8438, 1.0, 0.8438, 0.5, 0.8438, 0.5, 0.8438, 1.0, 0.8125, 1.0, 0.8125, 0.5, 0.8125, 0.5, 0.8125, 1.0, 0.7812, 1.0, 0.7812, 0.5, 0.7812, 0.5, 0.7812, 1.0, 0.75, 1.0, 0.75, 0.5, 0.75, 0.5, 0.75, 1.0, 0.7188, 1.0, 0.7188, 0.5, 0.7188, 0.5, 0.7188, 1.0, 0.6875, 1.0, 0.6875, 0.5, 0.6875, 0.5, 0.6875, 1.0, 0.6562, 1.0, 0.6562, 0.5, 0.6562, 0.5, 0.6562, 1.0, 0.625, 1.0, 0.625, 0.5, 0.625, 0.5, 0.625, 1.0, 0.5938, 1.0, 0.5938, 0.5, 0.5938, 0.5, 0.5938, 1.0, 0.5625, 1.0, 0.5625, 0.5, 0.5625, 0.5, 0.5625, 1.0, 0.5312, 1.0, 0.5312, 0.5, 0.5312, 0.5, 0.5312, 1.0, 0.5, 1.0, 0.5, 0.5, 0.5, 0.5, 0.5, 1.0, 0.4688, 1.0, 0.4688, 0.5, 0.4688, 0.5, 0.4688, 1.0, 0.4375, 1.0, 0.4375, 0.5, 0.4375, 0.5, 0.4375, 1.0, 0.4062, 1.0, 0.4062, 0.5, 0.4062, 0.5, 0.4062, 1.0, 0.375, 1.0, 0.375, 0.5, 0.375, 0.5, 0.375, 1.0, 0.3438, 1.0, 0.3438, 0.5, 0.3438, 0.5, 0.3438, 1.0, 0.3125, 1.0, 0.3125, 0.5, 0.3125, 0.5, 0.3125, 1.0, 0.2812, 1.0, 0.2812, 0.5, 0.2812, 0.5, 0.2812, 1.0, 0.25, 1.0, 0.25, 0.5, 0.25, 0.5, 0.25, 1.0, 0.2188, 1.0, 0.2188, 0.5, 0.2188, 0.5, 0.2188, 1.0, 0.1875, 1.0, 0.1875, 0.5, 0.1875, 0.5, 0.1875, 1.0, 0.1562, 1.0, 0.1562, 0.5, 0.1562, 0.5, 0.1562, 1.0, 0.125, 1.0, 0.125, 0.5, 0.125, 0.5, 0.125, 1.0, 0.09375, 1.0, 0.09375, 0.5, 0.09375, 0.5, 0.09375, 1.0, 0.0625, 1.0, 0.0625, 0.5, 0.2968, 0.4854, 0.25, 0.49, 0.2032, 0.4854, 0.1582, 0.4717, 0.1167, 0.4496, 0.08029, 0.4197, 0.05045, 0.3833, 0.02827, 0.3418, 0.01461, 0.2968, 0.01, 0.25, 0.01461, 0.2032, 0.02827, 0.1582, 0.05045, 0.1167, 0.08029, 0.08029, 0.1167, 0.05045, 0.1582, 0.02827, 0.2032, 0.01461, 0.25, 0.01, 0.2968, 0.01461, 0.3418, 0.02827, 0.3833, 0.05045, 0.4197, 0.08029, 0.4496, 0.1167, 0.4717, 0.1582, 0.4854, 0.2032, 0.49, 0.25, 0.4854, 0.2968, 0.4717, 0.3418, 0.4496, 0.3833, 0.4197, 0.4197, 0.3833, 0.4496, 0.3418, 0.4717, 0.0625, 0.5, 0.0625, 1.0, 0.03125, 1.0, 0.03125, 0.5, 0.03125, 0.5, 0.03125, 1.0, 0.0, 1.0, 0.0, 0.5, 0.75, 0.49, 0.7968, 0.4854, 0.8418, 0.4717, 0.8833, 0.4496, 0.9197, 0.4197, 0.9496, 0.3833, 0.9717, 0.3418, 0.9854, 0.2968, 0.99, 0.25, 0.9854, 0.2032, 0.9717, 0.1582, 0.9496, 0.1167, 0.9197, 0.08029, 0.8833, 0.05045, 0.8418, 0.02827, 0.7968, 0.01461, 0.75, 0.01, 0.7032, 0.01461, 0.6582, 0.02827, 0.6167, 0.05045, 0.5803, 0.08029, 0.5504, 0.1167, 0.5283, 0.1582, 0.5146, 0.2032, 0.51, 0.25, 0.5146, 0.2968, 0.5283, 0.3418, 0.5504, 0.3833, 0.5803, 0.4197, 0.6167, 0.4496, 0.6582, 0.4717, 0.7032, 0.4854])
me_cylinder_004.materials.append(mat_material_002)
me_cylinder_004.update()
me_cylinder_005 = bpy.data.meshes.new('Cylinder.005')
me_cylinder_005.from_pydata([(0.0, 1.0, -1.0), (0.0, 1.0, -0.2417), (0.1951, 0.9808, -1.0), (0.1951, 0.9808, -0.2417), (0.3827, 0.9239, -1.0), (0.3827, 0.9239, -0.2417), (0.5556, 0.8315, -1.0), (0.5556, 0.8315, -0.2417), (0.7071, 0.7071, -1.0), (0.7071, 0.7071, -0.2417), (0.8315, 0.5556, -1.0), (0.8315, 0.5556, -0.2417), (0.9239, 0.3827, -1.0), (0.9239, 0.3827, -0.2417), (0.9808, 0.1951, -1.0), (0.9808, 0.1951, -0.2417), (1.0, 0.0, -1.0), (1.0, 0.0, -0.2417), (0.9808, -0.1951, -1.0), (0.9808, -0.1951, -0.2417), (0.9239, -0.3827, -1.0), (0.9239, -0.3827, -0.2417), (0.8315, -0.5556, -1.0), (0.8315, -0.5556, -0.2417), (0.7071, -0.7071, -1.0), (0.7071, -0.7071, -0.2417), (0.5556, -0.8315, -1.0), (0.5556, -0.8315, -0.2417), (0.3827, -0.9239, -1.0), (0.3827, -0.9239, -0.2417), (0.1951, -0.9808, -1.0), (0.1951, -0.9808, -0.2417), (0.0, -1.0, -1.0), (0.0, -1.0, -0.2417), (-0.1951, -0.9808, -1.0), (-0.1951, -0.9808, -0.2417), (-0.3827, -0.9239, -1.0), (-0.3827, -0.9239, -0.2417), (-0.5556, -0.8315, -1.0), (-0.5556, -0.8315, -0.2417), (-0.7071, -0.7071, -1.0), (-0.7071, -0.7071, -0.2417), (-0.8315, -0.5556, -1.0), (-0.8315, -0.5556, -0.2417), (-0.9239, -0.3827, -1.0), (-0.9239, -0.3827, -0.2417), (-0.9808, -0.1951, -1.0), (-0.9808, -0.1951, -0.2417), (-1.0, 0.0, -1.0), (-1.0, 0.0, -0.2417), (-0.9808, 0.1951, -1.0), (-0.9808, 0.1951, -0.2417), (-0.9239, 0.3827, -1.0), (-0.9239, 0.3827, -0.2417), (-0.8315, 0.5556, -1.0), (-0.8315, 0.5556, -0.2417), (-0.7071, 0.7071, -1.0), (-0.7071, 0.7071, -0.2417), (-0.5556, 0.8315, -1.0), (-0.5556, 0.8315, -0.2417), (-0.3827, 0.9239, -1.0), (-0.3827, 0.9239, -0.2417), (-0.1951, 0.9808, -1.0), (-0.1951, 0.9808, -0.2417)], [], [(0, 1, 3, 2), (2, 3, 5, 4), (4, 5, 7, 6), (6, 7, 9, 8), (8, 9, 11, 10), (10, 11, 13, 12), (12, 13, 15, 14), (14, 15, 17, 16), (16, 17, 19, 18), (18, 19, 21, 20), (20, 21, 23, 22), (22, 23, 25, 24), (24, 25, 27, 26), (26, 27, 29, 28), (28, 29, 31, 30), (30, 31, 33, 32), (32, 33, 35, 34), (34, 35, 37, 36), (36, 37, 39, 38), (38, 39, 41, 40), (40, 41, 43, 42), (42, 43, 45, 44), (44, 45, 47, 46), (46, 47, 49, 48), (48, 49, 51, 50), (50, 51, 53, 52), (52, 53, 55, 54), (54, 55, 57, 56), (56, 57, 59, 58), (58, 59, 61, 60), (3, 1, 63, 61, 59, 57, 55, 53, 51, 49, 47, 45, 43, 41, 39, 37, 35, 33, 31, 29, 27, 25, 23, 21, 19, 17, 15, 13, 11, 9, 7, 5), (60, 61, 63, 62), (62, 63, 1, 0), (0, 2, 4, 6, 8, 10, 12, 14, 16, 18, 20, 22, 24, 26, 28, 30, 32, 34, 36, 38, 40, 42, 44, 46, 48, 50, 52, 54, 56, 58, 60, 62)])
_uv = me_cylinder_005.uv_layers.new(name='UVMap')
_uv.uv.foreach_set('vector', [1.0, 0.5, 1.0, 1.0, 0.9688, 1.0, 0.9688, 0.5, 0.9688, 0.5, 0.9688, 1.0, 0.9375, 1.0, 0.9375, 0.5, 0.9375, 0.5, 0.9375, 1.0, 0.9062, 1.0, 0.9062, 0.5, 0.9062, 0.5, 0.9062, 1.0, 0.875, 1.0, 0.875, 0.5, 0.875, 0.5, 0.875, 1.0, 0.8438, 1.0, 0.8438, 0.5, 0.8438, 0.5, 0.8438, 1.0, 0.8125, 1.0, 0.8125, 0.5, 0.8125, 0.5, 0.8125, 1.0, 0.7812, 1.0, 0.7812, 0.5, 0.7812, 0.5, 0.7812, 1.0, 0.75, 1.0, 0.75, 0.5, 0.75, 0.5, 0.75, 1.0, 0.7188, 1.0, 0.7188, 0.5, 0.7188, 0.5, 0.7188, 1.0, 0.6875, 1.0, 0.6875, 0.5, 0.6875, 0.5, 0.6875, 1.0, 0.6562, 1.0, 0.6562, 0.5, 0.6562, 0.5, 0.6562, 1.0, 0.625, 1.0, 0.625, 0.5, 0.625, 0.5, 0.625, 1.0, 0.5938, 1.0, 0.5938, 0.5, 0.5938, 0.5, 0.5938, 1.0, 0.5625, 1.0, 0.5625, 0.5, 0.5625, 0.5, 0.5625, 1.0, 0.5312, 1.0, 0.5312, 0.5, 0.5312, 0.5, 0.5312, 1.0, 0.5, 1.0, 0.5, 0.5, 0.5, 0.5, 0.5, 1.0, 0.4688, 1.0, 0.4688, 0.5, 0.4688, 0.5, 0.4688, 1.0, 0.4375, 1.0, 0.4375, 0.5, 0.4375, 0.5, 0.4375, 1.0, 0.4062, 1.0, 0.4062, 0.5, 0.4062, 0.5, 0.4062, 1.0, 0.375, 1.0, 0.375, 0.5, 0.375, 0.5, 0.375, 1.0, 0.3438, 1.0, 0.3438, 0.5, 0.3438, 0.5, 0.3438, 1.0, 0.3125, 1.0, 0.3125, 0.5, 0.3125, 0.5, 0.3125, 1.0, 0.2812, 1.0, 0.2812, 0.5, 0.2812, 0.5, 0.2812, 1.0, 0.25, 1.0, 0.25, 0.5, 0.25, 0.5, 0.25, 1.0, 0.2188, 1.0, 0.2188, 0.5, 0.2188, 0.5, 0.2188, 1.0, 0.1875, 1.0, 0.1875, 0.5, 0.1875, 0.5, 0.1875, 1.0, 0.1562, 1.0, 0.1562, 0.5, 0.1562, 0.5, 0.1562, 1.0, 0.125, 1.0, 0.125, 0.5, 0.125, 0.5, 0.125, 1.0, 0.09375, 1.0, 0.09375, 0.5, 0.09375, 0.5, 0.09375, 1.0, 0.0625, 1.0, 0.0625, 0.5, 0.2968, 0.4854, 0.25, 0.49, 0.2032, 0.4854, 0.1582, 0.4717, 0.1167, 0.4496, 0.08029, 0.4197, 0.05045, 0.3833, 0.02827, 0.3418, 0.01461, 0.2968, 0.01, 0.25, 0.01461, 0.2032, 0.02827, 0.1582, 0.05045, 0.1167, 0.08029, 0.08029, 0.1167, 0.05045, 0.1582, 0.02827, 0.2032, 0.01461, 0.25, 0.01, 0.2968, 0.01461, 0.3418, 0.02827, 0.3833, 0.05045, 0.4197, 0.08029, 0.4496, 0.1167, 0.4717, 0.1582, 0.4854, 0.2032, 0.49, 0.25, 0.4854, 0.2968, 0.4717, 0.3418, 0.4496, 0.3833, 0.4197, 0.4197, 0.3833, 0.4496, 0.3418, 0.4717, 0.0625, 0.5, 0.0625, 1.0, 0.03125, 1.0, 0.03125, 0.5, 0.03125, 0.5, 0.03125, 1.0, 0.0, 1.0, 0.0, 0.5, 0.75, 0.49, 0.7968, 0.4854, 0.8418, 0.4717, 0.8833, 0.4496, 0.9197, 0.4197, 0.9496, 0.3833, 0.9717, 0.3418, 0.9854, 0.2968, 0.99, 0.25, 0.9854, 0.2032, 0.9717, 0.1582, 0.9496, 0.1167, 0.9197, 0.08029, 0.8833, 0.05045, 0.8418, 0.02827, 0.7968, 0.01461, 0.75, 0.01, 0.7032, 0.01461, 0.6582, 0.02827, 0.6167, 0.05045, 0.5803, 0.08029, 0.5504, 0.1167, 0.5283, 0.1582, 0.5146, 0.2032, 0.51, 0.25, 0.5146, 0.2968, 0.5283, 0.3418, 0.5504, 0.3833, 0.5803, 0.4197, 0.6167, 0.4496, 0.6582, 0.4717, 0.7032, 0.4854])
me_cylinder_005.materials.append(mat_material_001)
me_cylinder_005.update()
me_cylinder_006 = bpy.data.meshes.new('Cylinder.006')
me_cylinder_006.from_pydata([(0.0, 1.0, -1.0), (-0.02453, 0.9987, 1.089), (0.1951, 0.9808, -1.0), (0.1246, 0.9888, 1.216), (0.3827, 0.9239, -1.0), (0.2689, 0.941, 1.34), (0.5556, 0.8315, -1.0), (0.4028, 0.8569, 1.456), (0.7071, 0.7071, -1.0), (0.5213, 0.74, 1.559), (0.8315, 0.5556, -1.0), (0.6198, 0.5946, 1.646), (0.9239, 0.3827, -1.0), (0.6944, 0.4263, 1.714), (0.9808, 0.1951, -1.0), (0.7424, 0.2417, 1.759), (1.0, 0.0, -1.0), (0.7618, 0.04779, 1.78), (0.9808, -0.1951, -1.0), (0.7519, -0.148, 1.777), (0.9239, -0.3827, -1.0), (0.7132, -0.338, 1.748), (0.8315, -0.5556, -1.0), (0.647, -0.5151, 1.696), (0.7071, -0.7071, -1.0), (0.556, -0.6724, 1.623), (0.5556, -0.8315, -1.0), (0.4436, -0.8038, 1.53), (0.3827, -0.9239, -1.0), (0.3142, -0.9044, 1.423), (0.1951, -0.9808, -1.0), (0.1727, -0.9702, 1.304), (0.0, -1.0, -1.0), (0.02452, -0.9987, 1.179), (-0.1951, -0.9808, -1.0), (-0.1246, -0.9888, 1.052), (-0.3827, -0.9239, -1.0), (-0.2689, -0.941, 0.9284), (-0.5556, -0.8315, -1.0), (-0.4028, -0.8569, 0.8125), (-0.7071, -0.7071, -1.0), (-0.5213, -0.74, 0.709), (-0.8315, -0.5556, -1.0), (-0.6198, -0.5946, 0.6219), (-0.9239, -0.3827, -1.0), (-0.6944, -0.4263, 0.5544), (-0.9808, -0.1951, -1.0), (-0.7424, -0.2417, 0.5092), (-1.0, 0.0, -1.0), (-0.7618, -0.04779, 0.488), (-0.9808, 0.1951, -1.0), (-0.7519, 0.148, 0.4916), (-0.9239, 0.3827, -1.0), (-0.7132, 0.338, 0.52), (-0.8315, 0.5556, -1.0), (-0.647, 0.5151, 0.5719), (-0.7071, 0.7071, -1.0), (-0.556, 0.6724, 0.6454), (-0.5556, 0.8315, -1.0), (-0.4436, 0.8038, 0.7378), (-0.3827, 0.9239, -1.0), (-0.3142, 0.9044, 0.8453), (-0.1951, 0.9808, -1.0), (-0.1727, 0.9702, 0.9639), (-2.064, 1.057, 3.489), (-1.915, 1.047, 3.616), (-1.77, 0.9989, 3.74), (-1.636, 0.9149, 3.856), (-1.518, 0.7979, 3.959), (-1.419, 0.6525, 4.046), (-1.345, 0.4843, 4.114), (-1.297, 0.2997, 4.159), (-1.277, 0.1058, 4.18), (-1.287, -0.09, 4.177), (-1.326, -0.2801, 4.148), (-1.392, -0.4571, 4.096), (-1.483, -0.6144, 4.023), (-1.596, -0.7459, 3.93), (-1.725, -0.8464, 3.823), (-1.866, -0.9122, 3.704), (-2.015, -0.9407, 3.579), (-2.164, -0.9309, 3.452), (-2.308, -0.883, 3.328), (-2.442, -0.799, 3.213), (-2.56, -0.682, 3.109), (-2.659, -0.5366, 3.022), (-2.734, -0.3684, 2.954), (-2.781, -0.1837, 2.909), (-2.801, 0.01017, 2.888), (-2.791, 0.2059, 2.892), (-2.752, 0.396, 2.92), (-2.686, 0.5731, 2.972), (-2.595, 0.7303, 3.045), (-2.483, 0.8618, 3.138), (-2.353, 0.9623, 3.245), (-2.212, 1.028, 3.364)], [], [(0, 1, 3, 2), (2, 3, 5, 4), (4, 5, 7, 6), (6, 7, 9, 8), (8, 9, 11, 10), (10, 11, 13, 12), (12, 13, 15, 14), (14, 15, 17, 16), (16, 17, 19, 18), (18, 19, 21, 20), (20, 21, 23, 22), (22, 23, 25, 24), (24, 25, 27, 26), (26, 27, 29, 28), (28, 29, 31, 30), (30, 31, 33, 32), (32, 33, 35, 34), (34, 35, 37, 36), (36, 37, 39, 38), (38, 39, 41, 40), (40, 41, 43, 42), (42, 43, 45, 44), (44, 45, 47, 46), (46, 47, 49, 48), (48, 49, 51, 50), (50, 51, 53, 52), (52, 53, 55, 54), (54, 55, 57, 56), (56, 57, 59, 58), (58, 59, 61, 60), (49, 47, 87, 88), (60, 61, 63, 62), (62, 63, 1, 0), (0, 2, 4, 6, 8, 10, 12, 14, 16, 18, 20, 22, 24, 26, 28, 30, 32, 34, 36, 38, 40, 42, 44, 46, 48, 50, 52, 54, 56, 58, 60, 62), (65, 64, 95, 94, 93, 92, 91, 90, 89, 88, 87, 86, 85, 84, 83, 82, 81, 80, 79, 78, 77, 76, 75, 74, 73, 72, 71, 70, 69, 68, 67, 66), (5, 3, 65, 66), (23, 21, 74, 75), (41, 39, 83, 84), (59, 57, 92, 93), (15, 13, 70, 71), (33, 31, 79, 80), (51, 49, 88, 89), (7, 5, 66, 67), (25, 23, 75, 76), (43, 41, 84, 85), (61, 59, 93, 94), (17, 15, 71, 72), (35, 33, 80, 81), (53, 51, 89, 90), (9, 7, 67, 68), (27, 25, 76, 77), (45, 43, 85, 86), (63, 61, 94, 95), (19, 17, 72, 73), (37, 35, 81, 82), (55, 53, 90, 91), (11, 9, 68, 69), (29, 27, 77, 78), (47, 45, 86, 87), (3, 1, 64, 65), (1, 63, 95, 64), (21, 19, 73, 74), (39, 37, 82, 83), (57, 55, 91, 92), (13, 11, 69, 70), (31, 29, 78, 79)])
_uv = me_cylinder_006.uv_layers.new(name='UVMap')
_uv.uv.foreach_set('vector', [1.0, 0.5, 1.0, 1.0, 0.9688, 1.0, 0.9688, 0.5, 0.9688, 0.5, 0.9688, 1.0, 0.9375, 1.0, 0.9375, 0.5, 0.9375, 0.5, 0.9375, 1.0, 0.9062, 1.0, 0.9062, 0.5, 0.9062, 0.5, 0.9062, 1.0, 0.875, 1.0, 0.875, 0.5, 0.875, 0.5, 0.875, 1.0, 0.8438, 1.0, 0.8438, 0.5, 0.8438, 0.5, 0.8438, 1.0, 0.8125, 1.0, 0.8125, 0.5, 0.8125, 0.5, 0.8125, 1.0, 0.7812, 1.0, 0.7812, 0.5, 0.7812, 0.5, 0.7812, 1.0, 0.75, 1.0, 0.75, 0.5, 0.75, 0.5, 0.75, 1.0, 0.7188, 1.0, 0.7188, 0.5, 0.7188, 0.5, 0.7188, 1.0, 0.6875, 1.0, 0.6875, 0.5, 0.6875, 0.5, 0.6875, 1.0, 0.6562, 1.0, 0.6562, 0.5, 0.6562, 0.5, 0.6562, 1.0, 0.625, 1.0, 0.625, 0.5, 0.625, 0.5, 0.625, 1.0, 0.5938, 1.0, 0.5938, 0.5, 0.5938, 0.5, 0.5938, 1.0, 0.5625, 1.0, 0.5625, 0.5, 0.5625, 0.5, 0.5625, 1.0, 0.5312, 1.0, 0.5312, 0.5, 0.5312, 0.5, 0.5312, 1.0, 0.5, 1.0, 0.5, 0.5, 0.5, 0.5, 0.5, 1.0, 0.4688, 1.0, 0.4688, 0.5, 0.4688, 0.5, 0.4688, 1.0, 0.4375, 1.0, 0.4375, 0.5, 0.4375, 0.5, 0.4375, 1.0, 0.4062, 1.0, 0.4062, 0.5, 0.4062, 0.5, 0.4062, 1.0, 0.375, 1.0, 0.375, 0.5, 0.375, 0.5, 0.375, 1.0, 0.3438, 1.0, 0.3438, 0.5, 0.3438, 0.5, 0.3438, 1.0, 0.3125, 1.0, 0.3125, 0.5, 0.3125, 0.5, 0.3125, 1.0, 0.2812, 1.0, 0.2812, 0.5, 0.2812, 0.5, 0.2812, 1.0, 0.25, 1.0, 0.25, 0.5, 0.25, 0.5, 0.25, 1.0, 0.2188, 1.0, 0.2188, 0.5, 0.2188, 0.5, 0.2188, 1.0, 0.1875, 1.0, 0.1875, 0.5, 0.1875, 0.5, 0.1875, 1.0, 0.1562, 1.0, 0.1562, 0.5, 0.1562, 0.5, 0.1562, 1.0, 0.125, 1.0, 0.125, 0.5, 0.125, 0.5, 0.125, 1.0, 0.09375, 1.0, 0.09375, 0.5, 0.09375, 0.5, 0.09375, 1.0, 0.0625, 1.0, 0.0625, 0.5, 0.25, 1.0, 0.2812, 1.0, 0.2812, 1.0, 0.25, 1.0, 0.0625, 0.5, 0.0625, 1.0, 0.03125, 1.0, 0.03125, 0.5, 0.03125, 0.5, 0.03125, 1.0, 0.0, 1.0, 0.0, 0.5, 0.75, 0.49, 0.7968, 0.4854, 0.8418, 0.4717, 0.8833, 0.4496, 0.9197, 0.4197, 0.9496, 0.3833, 0.9717, 0.3418, 0.9854, 0.2968, 0.99, 0.25, 0.9854, 0.2032, 0.9717, 0.1582, 0.9496, 0.1167, 0.9197, 0.08029, 0.8833, 0.05045, 0.8418, 0.02827, 0.7968, 0.01461, 0.75, 0.01, 0.7032, 0.01461, 0.6582, 0.02827, 0.6167, 0.05045, 0.5803, 0.08029, 0.5504, 0.1167, 0.5283, 0.1582, 0.5146, 0.2032, 0.51, 0.25, 0.5146, 0.2968, 0.5283, 0.3418, 0.5504, 0.3833, 0.5803, 0.4197, 0.6167, 0.4496, 0.6582, 0.4717, 0.7032, 0.4854, 0.2968, 0.4854, 0.25, 0.49, 0.2032, 0.4854, 0.1582, 0.4717, 0.1167, 0.4496, 0.08029, 0.4197, 0.05045, 0.3833, 0.02827, 0.3418, 0.01461, 0.2968, 0.01, 0.25, 0.01461, 0.2032, 0.02827, 0.1582, 0.05045, 0.1167, 0.08029, 0.08029, 0.1167, 0.05045, 0.1582, 0.02827, 0.2032, 0.01461, 0.25, 0.01, 0.2968, 0.01461, 0.3418, 0.02827, 0.3833, 0.05045, 0.4197, 0.08029, 0.4496, 0.1167, 0.4717, 0.1582, 0.4854, 0.2032, 0.49, 0.25, 0.4854, 0.2968, 0.4717, 0.3418, 0.4496, 0.3833, 0.4197, 0.4197, 0.3833, 0.4496, 0.3418, 0.4717, 0.9375, 1.0, 0.9688, 1.0, 0.9688, 1.0, 0.9375, 1.0, 0.6562, 1.0, 0.6875, 1.0, 0.6875, 1.0, 0.6562, 1.0, 0.375, 1.0, 0.4062, 1.0, 0.4062, 1.0, 0.375, 1.0, 0.09375, 1.0, 0.125, 1.0, 0.125, 1.0, 0.09375, 1.0, 0.7812, 1.0, 0.8125, 1.0, 0.8125, 1.0, 0.7812, 1.0, 0.5, 1.0, 0.5312, 1.0, 0.5312, 1.0, 0.5, 1.0, 0.2188, 1.0, 0.25, 1.0, 0.25, 1.0, 0.2188, 1.0, 0.9062, 1.0, 0.9375, 1.0, 0.9375, 1.0, 0.9062, 1.0, 0.625, 1.0, 0.6562, 1.0, 0.6562, 1.0, 0.625, 1.0, 0.3438, 1.0, 0.375, 1.0, 0.375, 1.0, 0.3438, 1.0, 0.0625, 1.0, 0.09375, 1.0, 0.09375, 1.0, 0.0625, 1.0, 0.75, 1.0, 0.7812, 1.0, 0.7812, 1.0, 0.75, 1.0, 0.4688, 1.0, 0.5, 1.0, 0.5, 1.0, 0.4688, 1.0, 0.1875, 1.0, 0.2188, 1.0, 0.2188, 1.0, 0.1875, 1.0, 0.875, 1.0, 0.9062, 1.0, 0.9062, 1.0, 0.875, 1.0, 0.5938, 1.0, 0.625, 1.0, 0.625, 1.0, 0.5938, 1.0, 0.3125, 1.0, 0.3438, 1.0, 0.3438, 1.0, 0.3125, 1.0, 0.03125, 1.0, 0.0625, 1.0, 0.0625, 1.0, 0.03125, 1.0, 0.7188, 1.0, 0.75, 1.0, 0.75, 1.0, 0.7188, 1.0, 0.4375, 1.0, 0.4688, 1.0, 0.4688, 1.0, 0.4375, 1.0, 0.1562, 1.0, 0.1875, 1.0, 0.1875, 1.0, 0.1562, 1.0, 0.8438, 1.0, 0.875, 1.0, 0.875, 1.0, 0.8438, 1.0, 0.5625, 1.0, 0.5938, 1.0, 0.5938, 1.0, 0.5625, 1.0, 0.2812, 1.0, 0.3125, 1.0, 0.3125, 1.0, 0.2812, 1.0, 0.9688, 1.0, 1.0, 1.0, 1.0, 1.0, 0.9688, 1.0, 0.0, 1.0, 0.03125, 1.0, 0.03125, 1.0, 0.0, 1.0, 0.6875, 1.0, 0.7188, 1.0, 0.7188, 1.0, 0.6875, 1.0, 0.4062, 1.0, 0.4375, 1.0, 0.4375, 1.0, 0.4062, 1.0, 0.125, 1.0, 0.1562, 1.0, 0.1562, 1.0, 0.125, 1.0, 0.8125, 1.0, 0.8438, 1.0, 0.8438, 1.0, 0.8125, 1.0, 0.5312, 1.0, 0.5625, 1.0, 0.5625, 1.0, 0.5312, 1.0])
me_cylinder_006.materials.append(mat_material_006)
me_cylinder_006.update()

# ---- objects
ob_cube = bpy.data.objects.new('Cube', me_cube)
ob_light = bpy.data.objects.new('Light', light_light)
ob_camera = bpy.data.objects.new('Camera', cam_camera)
ob_cylinder = bpy.data.objects.new('Cylinder', me_cylinder)
ob_cylinder_001 = bpy.data.objects.new('Cylinder.001', me_cylinder_001)
ob_cylinder_003 = bpy.data.objects.new('Cylinder.003', me_cylinder_003)
ob_cylinder_004 = bpy.data.objects.new('Cylinder.004', me_cylinder_004)
ob_cylinder_005 = bpy.data.objects.new('Cylinder.005', me_cylinder_005)
ob_cylinder_006 = bpy.data.objects.new('Cylinder.006', me_cylinder_006)

# ---- transforms, parenting, visibility, modifiers, constraints
ob_cube.location = (0.0, 0.0, 1.001)
ob_cube.scale = (0.4278, 0.4278, 0.4278)
ob_cube.lock_rotations_4d = False
ob_cube.empty_display_type = 'ARROWS'
ob_cube.lineart.crease_threshold = 0.0
_m = ob_cube.modifiers.new('Bevel', 'BEVEL')
_m.width = 0.14
_m.width_pct = 0.14
ob_light.location = (4.076, 1.005, 5.904)
ob_light.rotation_euler = (0.6503, 0.05522, 1.866)
ob_light.lock_rotations_4d = False
ob_light.empty_display_type = 'ARROWS'
ob_light.color = (0.0, 0.0, 0.0, 0.0)
ob_light.lineart.crease_threshold = 0.0
ob_camera.location = (7.359, -6.926, 4.958)
ob_camera.rotation_euler = (1.109, 0.0, 0.8149)
ob_camera.lock_rotations_4d = False
ob_camera.empty_display_type = 'ARROWS'
ob_camera.color = (0.0, 0.0, 0.0, 0.0)
ob_camera.display_type = 'WIRE'
ob_camera.lineart.crease_threshold = 0.0
ob_cylinder.location = (0.0, 0.0, 1.513)
ob_cylinder.scale = (0.118, 0.118, 0.118)
ob_cylinder_001.location = (0.5193, 0.0, 1.017)
ob_cylinder_001.rotation_euler = (0.0, 1.571, 0.0)
ob_cylinder_001.scale = (0.118, 0.118, 0.118)
ob_cylinder_003.location = (0.0, 0.0, 0.6404)
ob_cylinder_003.scale = (0.118, 0.118, 0.118)
ob_cylinder_004.location = (-0.005475, 0.3704, 1.017)
ob_cylinder_004.rotation_euler = (1.571, 0.0, 0.0)
ob_cylinder_004.scale = (0.118, 0.118, 0.118)
ob_cylinder_005.location = (-0.005475, -0.5178, 1.017)
ob_cylinder_005.rotation_euler = (1.571, 0.0, 0.0)
ob_cylinder_005.scale = (0.118, 0.118, 0.118)
ob_cylinder_006.location = (-0.4959, 0.0, 1.017)
ob_cylinder_006.rotation_euler = (3.142, 1.571, 0.0)
ob_cylinder_006.scale = (0.118, 0.118, 0.118)

# ---- collection membership
col_collection.objects.link(ob_cube)
col_collection.objects.link(ob_light)
col_collection.objects.link(ob_camera)
col_collection.objects.link(ob_cylinder)
col_collection.objects.link(ob_cylinder_001)
col_collection.objects.link(ob_cylinder_003)
col_collection.objects.link(ob_cylinder_004)
col_collection.objects.link(ob_cylinder_005)
col_collection.objects.link(ob_cylinder_006)

# ---- scene / render settings (as saved in the file)
scene.camera = ob_camera
scene.frame_start = 1; scene.frame_end = 250; scene.frame_set(1)
scene.render.engine = 'BLENDER_EEVEE_NEXT'
bpy.context.view_layer.update()
